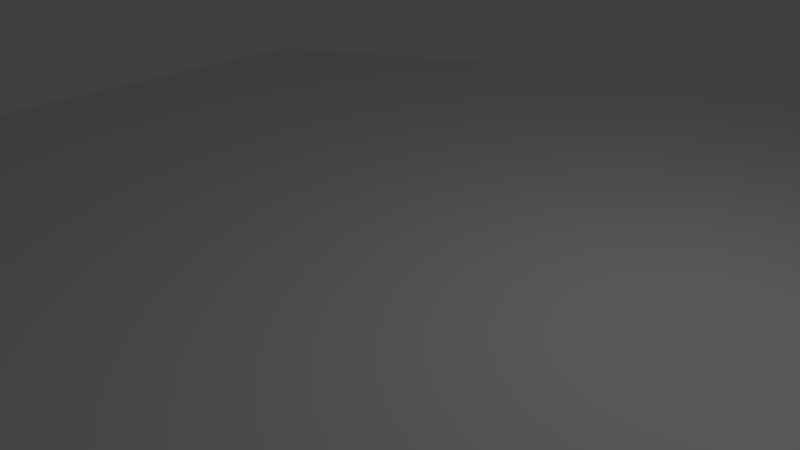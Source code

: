 # Source: hexpad.blend  (saved by Blender 2.76.0; exported with 4.5.12 LTS)
import bpy
from mathutils import Matrix  # noqa: F401  (used for matrix-valued properties, if any)

bpy.ops.wm.read_factory_settings(use_empty=True)
scene = bpy.context.scene
scene.name = 'Scene'

# ---- collections
col_collection_1 = bpy.data.collections.new('Collection 1'); scene.collection.children.link(col_collection_1)

# ---- world
world_world = bpy.data.worlds.new('World'); scene.world = world_world
world_world.color = (0.05088, 0.05088, 0.05088)
world_world.use_sun_shadow = False
world_world.sun_shadow_jitter_overblur = 0.0
world_world.cycles.sampling_method = 'MANUAL'
world_world.cycles.sample_map_resolution = 256

# ---- cameras
cam_camera = bpy.data.cameras.new('Camera')
cam_camera.clip_end = 100.0
cam_camera.lens = 35.0
cam_camera.sensor_width = 32.0
cam_camera.sensor_height = 18.0
cam_camera.ortho_scale = 7.314
cam_camera.dof.focus_distance = 0.0
cam_camera.dof.aperture_fstop = 128.0

# ---- lights
light_lamp = bpy.data.lights.new('Lamp', 'POINT')
light_lamp.transmission_factor = 0.0
light_lamp.cutoff_distance = 30.0
light_lamp.energy = 100.0
light_lamp.shadow_buffer_clip_start = 1.001
light_lamp.shadow_soft_size = 0.1
light_lamp.shadow_maximum_resolution = 0.006
light_lamp.use_absolute_resolution = True
light_lamp.cycles.use_multiple_importance_sampling = False

# ---- meshes
me_cylinder = bpy.data.meshes.new('Cylinder')
me_cylinder.from_pydata([(0.0, 1.0, -0.1), (0.0, 1.0, 0.1), (0.866, 0.5, -0.1), (0.866, 0.5, 0.1), (0.866, -0.5, -0.1), (0.866, -0.5, 0.1), (-8.742e-08, -1.0, -0.1), (-8.742e-08, -1.0, 0.1), (-0.866, -0.5, -0.1), (-0.866, -0.5, 0.1), (-0.866, 0.5, -0.1), (-0.866, 0.5, 0.1)], [], [(0, 1, 3, 2), (2, 3, 5, 4), (4, 5, 7, 6), (6, 7, 9, 8), (3, 1, 11, 9, 7, 5), (10, 11, 1, 0), (8, 9, 11, 10), (0, 2, 4, 6, 8, 10)])
_uv = me_cylinder.uv_layers.new(name='UVMap')
_uv.uv.foreach_set('vector', [0.1092, 0.8571, 0.05458, 0.8571, 0.05458, 0.5714, 0.1092, 0.5714, 0.05458, 1.0, 1.627e-08, 1.0, 1.017e-08, 0.8571, 0.05458, 0.8571, 0.05458, 0.8571, 1.017e-08, 0.8571, 0.0, 0.5714, 0.05458, 0.5714, 1.0, 0.5714, 0.9454, 0.5714, 0.9454, 0.4286, 1.0, 0.4286, 0.7091, 0.0, 0.9454, 0.1429, 0.9454, 0.4286, 0.7091, 0.5714, 0.4727, 0.4286, 0.4727, 0.1429, 1.0, 0.1429, 0.9454, 0.1429, 0.9454, 0.0, 1.0, 0.0, 1.0, 0.4286, 0.9454, 0.4286, 0.9454, 0.1429, 1.0, 0.1429, 0.0, 0.1429, 0.2364, 0.0, 0.4727, 0.1429, 0.4727, 0.4286, 0.2364, 0.5714, 3.253e-08, 0.4286])
me_cylinder.use_remesh_preserve_volume = False
me_cylinder.use_remesh_preserve_attributes = False
me_cylinder.use_mirror_vertex_groups = False
me_cylinder.update()

# ---- objects
ob_cylinder = bpy.data.objects.new('Cylinder', me_cylinder)
ob_lamp = bpy.data.objects.new('Lamp', light_lamp)
ob_camera = bpy.data.objects.new('Camera', cam_camera)

# ---- transforms, parenting, visibility, modifiers, constraints
ob_cylinder.location = (0.0, 0.0, 0.0)
ob_cylinder.scale = (10.0, 10.0, 1.0)
ob_cylinder.lineart.crease_threshold = 0.0
ob_lamp.location = (4.076, 1.005, 5.904)
ob_lamp.rotation_euler = (0.6503, 0.05522, 1.866)
ob_lamp.lock_rotations_4d = False
ob_lamp.empty_display_type = 'ARROWS'
ob_lamp.color = (0.0, 0.0, 0.0, 0.0)
ob_lamp.lineart.crease_threshold = 0.0
ob_camera.location = (7.481, -6.508, 5.344)
ob_camera.rotation_euler = (1.109, 0.01082, 0.8149)
ob_camera.lock_rotations_4d = False
ob_camera.empty_display_type = 'ARROWS'
ob_camera.color = (0.0, 0.0, 0.0, 0.0)
ob_camera.display_type = 'WIRE'
ob_camera.lineart.crease_threshold = 0.0

# ---- collection membership
col_collection_1.objects.link(ob_cylinder)
col_collection_1.objects.link(ob_lamp)
col_collection_1.objects.link(ob_camera)

# ---- scene / render settings (as saved in the file)
scene.camera = ob_camera
scene.frame_start = 1; scene.frame_end = 250; scene.frame_set(1)
scene.render.engine = 'BLENDER_EEVEE_NEXT'
scene.render.resolution_percentage = 50
scene.render.dither_intensity = 0.0
scene.cycles.use_denoising = False
scene.cycles.samples = 10
scene.cycles.sampling_pattern = 'TABULATED_SOBOL'
scene.cycles.light_sampling_threshold = 0.0
scene.cycles.use_adaptive_sampling = False
scene.cycles.use_light_tree = False
scene.cycles.blur_glossy = 0.0
scene.cycles.pixel_filter_type = 'GAUSSIAN'
scene.cycles.sample_clamp_indirect = 0.0
scene.view_settings.view_transform = 'Standard'
bpy.context.view_layer.update()
